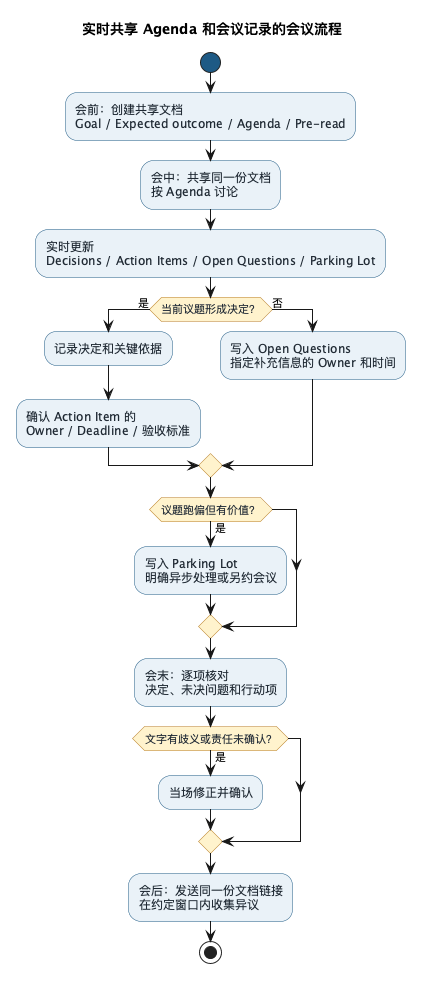

The diagram above was rendered by PlantUML. Its source (embedded in the PNG):
@startuml
title 实时共享 Agenda 和会议记录的会议流程

skinparam backgroundColor #FFFFFF
skinparam shadowing false
skinparam defaultFontName "Noto Sans CJK SC"
skinparam activity {
  BackgroundColor #EAF2F8
  BorderColor #1E5A85
  FontColor #1F2933
  DiamondBackgroundColor #FFF3CD
  DiamondBorderColor #B7791F
  StartColor #1E5A85
  EndColor #1E5A85
}

start
:会前：创建共享文档\nGoal / Expected outcome / Agenda / Pre-read;
:会中：共享同一份文档\n按 Agenda 讨论;
:实时更新\nDecisions / Action Items / Open Questions / Parking Lot;

if (当前议题形成决定？) then (是)
  :记录决定和关键依据;
  :确认 Action Item 的\nOwner / Deadline / 验收标准;
else (否)
  :写入 Open Questions\n指定补充信息的 Owner 和时间;
endif

if (议题跑偏但有价值？) then (是)
  :写入 Parking Lot\n明确异步处理或另约会议;
endif

:会末：逐项核对\n决定、未决问题和行动项;
if (文字有歧义或责任未确认？) then (是)
  :当场修正并确认;
endif
:会后：发送同一份文档链接\n在约定窗口内收集异议;
stop
@enduml